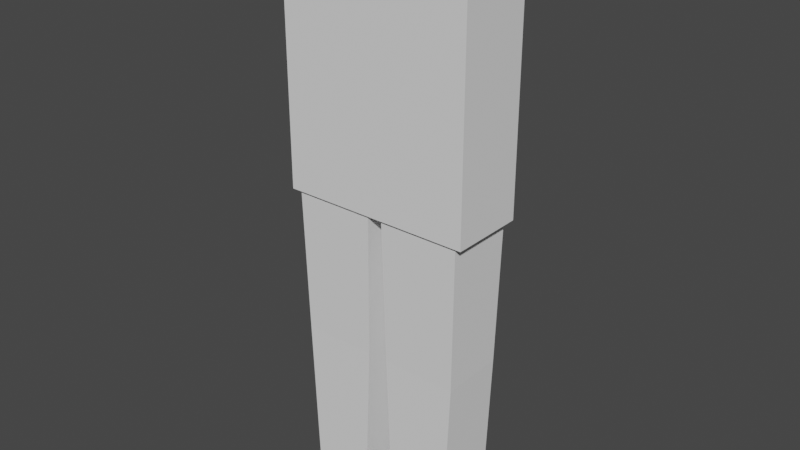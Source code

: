 # Source: ForFunCharacter.blend  (saved by Blender 3.5.10; exported with 4.5.12 LTS)
import bpy
from mathutils import Matrix  # noqa: F401  (used for matrix-valued properties, if any)

bpy.ops.wm.read_factory_settings(use_empty=True)
scene = bpy.context.scene
scene.name = 'Scene'

# ---- collections
col_collection = bpy.data.collections.new('Collection'); scene.collection.children.link(col_collection)

# ---- world
world_world = bpy.data.worlds.new('World'); scene.world = world_world
world_world.use_nodes = True; world_world.node_tree.nodes.clear()
_N = world_world.node_tree.nodes; _L = world_world.node_tree.links
n0 = _N.new('ShaderNodeOutputWorld'); n0.name = 'World Output'; n0.location = (300, 300)
n1 = _N.new('ShaderNodeBackground'); n1.name = 'Background'; n1.location = (10, 300)
n1.inputs[0].default_value = (0.05088, 0.05088, 0.05088, 1.0)
_L.new(n1.outputs[0], n0.inputs[0])
n0.is_active_output = True
world_world.color = (0.05088, 0.05088, 0.05088)
world_world.use_sun_shadow = False
world_world.sun_shadow_jitter_overblur = 0.0

# ---- meshes
me_cube_001 = bpy.data.meshes.new('Cube.001')
me_cube_001.from_pydata([(-1.0, -1.0, -1.0), (-1.0, -1.0, 1.0), (-1.0, 1.0, -1.0), (-1.0, 1.0, 1.0), (0.0, 1.0, -1.0), (0.0, 1.0, 1.0), (0.0, -1.0, -1.0), (0.0, -1.0, 1.0), (-1.0, -1.0, 0.0), (-1.0, 1.0, 0.0), (0.0, 1.0, 0.0), (0.0, -1.0, 0.0), (-1.0, -1.0, 0.5), (0.0, 1.0, 0.5), (0.0, -1.0, 0.5), (-1.0, 1.0, 0.5), (-1.0, 1.0, -0.5), (-1.0, -1.0, -0.5), (0.0, 1.0, -0.5), (0.0, -1.0, -0.5), (-0.9216, 0.9216, -1.0), (-0.9216, -0.9216, -1.0), (-0.07837, 0.9216, -1.0), (-0.07837, -0.9216, -1.0), (-1.0, 1.0, -1.0), (-1.0, -1.0, -1.0), (0.0, 1.0, -1.0), (0.0, -1.0, -1.0), (-0.8916, 0.856, -2.094), (-0.8916, -0.856, -2.094), (-0.1084, 0.856, -2.094), (-0.1084, -0.856, -2.094), (-0.8243, 0.856, -3.316), (-0.8243, -0.856, -3.316), (-0.1757, 0.856, -3.316), (-0.1757, -0.856, -3.316)], [], [(12, 1, 3, 15), (16, 18, 4, 2), (1, 7, 5, 3), (4, 6, 27, 26), (17, 0, 6, 19), (12, 8, 11, 14), (15, 13, 10, 9), (17, 8, 9, 16), (3, 5, 13, 15), (1, 12, 14, 7), (8, 12, 15, 9), (0, 17, 16, 2), (8, 17, 19, 11), (9, 10, 18, 16), (23, 21, 29, 31), (2, 4, 26, 24), (0, 2, 24, 25), (6, 0, 25, 27), (20, 21, 25, 24), (22, 20, 24, 26), (21, 23, 27, 25), (23, 22, 26, 27), (30, 31, 35, 34), (21, 20, 28, 29), (22, 23, 31, 30), (20, 22, 30, 28), (33, 32, 34, 35), (28, 30, 34, 32), (31, 29, 33, 35), (29, 28, 32, 33)])
_uv = me_cube_001.uv_layers.new(name='UVMap')
_uv.uv.foreach_set('vector', [0.5625, 0.0, 0.625, 0.0, 0.625, 0.25, 0.5625, 0.25, 0.4375, 0.25, 0.0, 0.0, 0.0, 0.0, 0.375, 0.25, 0.625, 0.0, 0.0, 0.0, 0.0, 0.0, 0.625, 0.25, 0.0, 0.0, 0.0, 0.0, 0.0, 0.0, 0.0, 0.0, 0.4375, 0.0, 0.375, 0.0, 0.0, 0.0, 0.0, 0.0, 0.5625, 0.0, 0.5, 0.0, 0.0, 0.0, 0.0, 0.0, 0.5625, 0.25, 0.0, 0.0, 0.0, 0.0, 0.5, 0.25, 0.4375, 0.0, 0.5, 0.0, 0.5, 0.25, 0.4375, 0.25, 0.625, 0.25, 0.0, 0.0, 0.0, 0.0, 0.5625, 0.25, 0.625, 0.0, 0.5625, 0.0, 0.0, 0.0, 0.0, 0.0, 0.5, 0.0, 0.5625, 0.0, 0.5625, 0.25, 0.5, 0.25, 0.375, 0.0, 0.4375, 0.0, 0.4375, 0.25, 0.375, 0.25, 0.5, 0.0, 0.4375, 0.0, 0.0, 0.0, 0.0, 0.0, 0.5, 0.25, 0.0, 0.0, 0.0, 0.0, 0.4375, 0.25, 0.02939, 0.002458, 0.3456, 0.007338, 0.3456, 0.007338, 0.02939, 0.002458, 0.375, 0.25, 0.0, 0.0, 0.0, 0.0, 0.375, 0.25, 0.375, 0.0, 0.375, 0.25, 0.375, 0.25, 0.375, 0.0, 0.0, 0.0, 0.375, 0.0, 0.375, 0.0, 0.0, 0.0, 0.3456, 0.2231, 0.3456, 0.007338, 0.375, 0.0, 0.375, 0.25, 0.02939, 0.01713, 0.3456, 0.2231, 0.375, 0.25, 0.0, 0.0, 0.3456, 0.007338, 0.02939, 0.002458, 0.0, 0.0, 0.375, 0.0, 0.02939, 0.002458, 0.02939, 0.01713, 0.0, 0.0, 0.0, 0.0, 0.02939, 0.01713, 0.02939, 0.002458, 0.02939, 0.002458, 0.02939, 0.01713, 0.3456, 0.007338, 0.3456, 0.2231, 0.3456, 0.2231, 0.3456, 0.007338, 0.02939, 0.01713, 0.02939, 0.002458, 0.02939, 0.002458, 0.02939, 0.01713, 0.3456, 0.2231, 0.02939, 0.01713, 0.02939, 0.01713, 0.3456, 0.2231, 0.3456, 0.007338, 0.3456, 0.2231, 0.02939, 0.01713, 0.02939, 0.002458, 0.3456, 0.2231, 0.02939, 0.01713, 0.02939, 0.01713, 0.3456, 0.2231, 0.02939, 0.002458, 0.3456, 0.007338, 0.3456, 0.007338, 0.02939, 0.002458, 0.3456, 0.007338, 0.3456, 0.2231, 0.3456, 0.2231, 0.3456, 0.007338])
me_cube_001.update()

# ---- objects
ob_cube = bpy.data.objects.new('Cube', me_cube_001)

# ---- transforms, parenting, visibility, modifiers, constraints
ob_cube.location = (0.0, 0.0, 4.777)
ob_cube.scale = (2.537, 1.0, 3.558)
_m = ob_cube.modifiers.new('Mirror', 'MIRROR')

# ---- collection membership
col_collection.objects.link(ob_cube)

# ---- scene / render settings (as saved in the file)
scene.frame_start = 1; scene.frame_end = 250; scene.frame_set(1)
scene.render.engine = 'BLENDER_EEVEE_NEXT'
scene.cycles.sampling_pattern = 'TABULATED_SOBOL'
scene.view_settings.view_transform = 'Filmic'
bpy.context.view_layer.update()

# ---- added for rendering (the .blend has no active camera and no usable light): camera, sun
cam_auto = bpy.data.cameras.new('AutoCamera')
cam_auto.lens = 50.0
cam_auto.sensor_width = 36.0
cam_auto.clip_end = 1000.0
ob_auto_camera = bpy.data.objects.new('AutoCamera', cam_auto)
scene.collection.objects.link(ob_auto_camera)
ob_auto_camera.location = (15.074, -18.0888, 12.7173)
ob_auto_camera.rotation_euler = (1.09748, -7.21219e-08, 0.694738)
scene.camera = ob_auto_camera
light_auto_sun = bpy.data.lights.new('AutoSun', 'SUN')
light_auto_sun.energy = 3.0
light_auto_sun.angle = 0.0523599
ob_auto_sun = bpy.data.objects.new('AutoSun', light_auto_sun)
scene.collection.objects.link(ob_auto_sun)
ob_auto_sun.rotation_euler = (0.872665, 0.174533, 0.523599)
bpy.context.view_layer.update()
